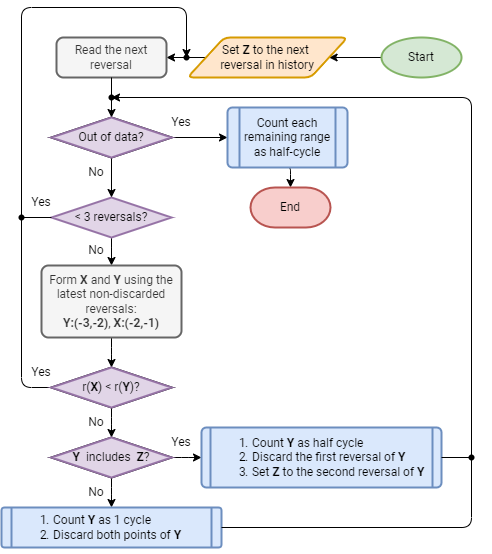

The diagram above was exported from draw.io. Its source (the exported page's mxGraphModel, read from the mxfile embedded in the PNG):
<mxGraphModel dx="1102" dy="737" grid="1" gridSize="10" guides="1" tooltips="1" connect="1" arrows="1" fold="1" page="1" pageScale="1" pageWidth="827" pageHeight="1169" math="0" shadow="0">
  <root>
    <mxCell id="0" />
    <mxCell id="1" parent="0" />
    <mxCell id="unzMAedNqWA7VDnTllVB-6" value="" style="edgeStyle=orthogonalEdgeStyle;rounded=0;orthogonalLoop=1;jettySize=auto;html=1;fontFamily=Roboto;fontSize=12;entryX=1;entryY=0.5;entryDx=0;entryDy=0;" parent="1" source="unzMAedNqWA7VDnTllVB-2" target="unzMAedNqWA7VDnTllVB-11" edge="1">
      <mxGeometry relative="1" as="geometry">
        <mxPoint x="160" y="160" as="targetPoint" />
      </mxGeometry>
    </mxCell>
    <mxCell id="unzMAedNqWA7VDnTllVB-2" value="&lt;font color=&quot;#000000&quot; style=&quot;font-size: 12px;&quot;&gt;Start&lt;/font&gt;" style="strokeWidth=2;html=1;shape=mxgraph.flowchart.start_1;whiteSpace=wrap;rounded=0;fontFamily=Roboto;fontSize=12;fillColor=#d5e8d4;strokeColor=#82b366;" parent="1" vertex="1">
      <mxGeometry x="430" y="240" width="80" height="40" as="geometry" />
    </mxCell>
    <mxCell id="unzMAedNqWA7VDnTllVB-10" value="" style="edgeStyle=orthogonalEdgeStyle;orthogonalLoop=1;jettySize=auto;html=1;fontFamily=Roboto;fontSize=12;startArrow=none;" parent="1" source="unzMAedNqWA7VDnTllVB-46" target="unzMAedNqWA7VDnTllVB-9" edge="1">
      <mxGeometry relative="1" as="geometry">
        <mxPoint x="160" y="280" as="sourcePoint" />
      </mxGeometry>
    </mxCell>
    <mxCell id="unzMAedNqWA7VDnTllVB-21" value="" style="edgeStyle=orthogonalEdgeStyle;orthogonalLoop=1;jettySize=auto;html=1;fontFamily=Roboto;fontSize=12;" parent="1" source="unzMAedNqWA7VDnTllVB-9" target="unzMAedNqWA7VDnTllVB-18" edge="1">
      <mxGeometry relative="1" as="geometry" />
    </mxCell>
    <mxCell id="unzMAedNqWA7VDnTllVB-9" value="Out of data?" style="rhombus;whiteSpace=wrap;html=1;rounded=0;strokeWidth=2;fontFamily=Roboto;fontSize=12;" parent="1" vertex="1">
      <mxGeometry x="100" y="320" width="120" height="40" as="geometry" />
    </mxCell>
    <mxCell id="unzMAedNqWA7VDnTllVB-79" style="edgeStyle=orthogonalEdgeStyle;jumpSize=3;orthogonalLoop=1;jettySize=auto;html=1;exitX=0;exitY=0.5;exitDx=0;exitDy=0;entryX=1;entryY=0.5;entryDx=0;entryDy=0;fontFamily=Roboto;fontSize=12;" parent="1" source="unzMAedNqWA7VDnTllVB-11" target="unzMAedNqWA7VDnTllVB-12" edge="1">
      <mxGeometry relative="1" as="geometry" />
    </mxCell>
    <mxCell id="unzMAedNqWA7VDnTllVB-11" value="Set &lt;b style=&quot;font-size: 12px;&quot;&gt;Z&lt;/b&gt;&amp;nbsp;to the next &lt;br style=&quot;font-size: 12px;&quot;&gt;reversal in history" style="shape=parallelogram;html=1;strokeWidth=2;perimeter=parallelogramPerimeter;whiteSpace=wrap;rounded=1;arcSize=12;size=0.23;fontFamily=Roboto;fontSize=12;fillColor=#ffe6cc;strokeColor=#d79b00;" parent="1" vertex="1">
      <mxGeometry x="236" y="240" width="160" height="40" as="geometry" />
    </mxCell>
    <mxCell id="unzMAedNqWA7VDnTllVB-12" value="Read the next reversal" style="rounded=1;whiteSpace=wrap;html=1;absoluteArcSize=1;arcSize=14;strokeWidth=2;fontFamily=Roboto;fontSize=12;fillColor=#f5f5f5;fontColor=#333333;strokeColor=#666666;" parent="1" vertex="1">
      <mxGeometry x="105" y="240" width="110" height="40" as="geometry" />
    </mxCell>
    <mxCell id="unzMAedNqWA7VDnTllVB-20" style="edgeStyle=orthogonalEdgeStyle;orthogonalLoop=1;jettySize=auto;html=1;exitX=0.5;exitY=1;exitDx=0;exitDy=0;entryX=0.5;entryY=0;entryDx=0;entryDy=0;entryPerimeter=0;fontFamily=Roboto;fontSize=12;" parent="1" source="unzMAedNqWA7VDnTllVB-18" target="unzMAedNqWA7VDnTllVB-19" edge="1">
      <mxGeometry relative="1" as="geometry" />
    </mxCell>
    <mxCell id="unzMAedNqWA7VDnTllVB-18" value="Count each remaining range as half-cycle" style="shape=process;whiteSpace=wrap;html=1;backgroundOutline=1;rounded=1;arcSize=8;strokeWidth=2;fontFamily=Roboto;fontSize=12;fillColor=#dae8fc;strokeColor=#6c8ebf;" parent="1" vertex="1">
      <mxGeometry x="276" y="310" width="120" height="60" as="geometry" />
    </mxCell>
    <mxCell id="unzMAedNqWA7VDnTllVB-19" value="End" style="strokeWidth=2;html=1;shape=mxgraph.flowchart.terminator;whiteSpace=wrap;fontFamily=Roboto;fontSize=12;fillColor=#f8cecc;strokeColor=#b85450;" parent="1" vertex="1">
      <mxGeometry x="299" y="390" width="80" height="40" as="geometry" />
    </mxCell>
    <mxCell id="unzMAedNqWA7VDnTllVB-22" value="Yes" style="text;html=1;strokeColor=none;fillColor=none;align=center;verticalAlign=middle;whiteSpace=wrap;rounded=0;fontFamily=Roboto;fontSize=12;" parent="1" vertex="1">
      <mxGeometry x="215" y="310" width="30" height="30" as="geometry" />
    </mxCell>
    <mxCell id="unzMAedNqWA7VDnTllVB-23" value="No" style="text;html=1;strokeColor=none;fillColor=none;align=center;verticalAlign=middle;whiteSpace=wrap;rounded=0;fontFamily=Roboto;fontSize=12;" parent="1" vertex="1">
      <mxGeometry x="130" y="360" width="30" height="30" as="geometry" />
    </mxCell>
    <mxCell id="unzMAedNqWA7VDnTllVB-62" value="" style="edgeStyle=orthogonalEdgeStyle;orthogonalLoop=1;jettySize=auto;html=1;fontFamily=Roboto;fontSize=12;" parent="1" source="unzMAedNqWA7VDnTllVB-24" target="unzMAedNqWA7VDnTllVB-60" edge="1">
      <mxGeometry relative="1" as="geometry" />
    </mxCell>
    <mxCell id="unzMAedNqWA7VDnTllVB-24" value="&amp;lt; 3 reversals?" style="strokeWidth=2;html=1;shape=mxgraph.flowchart.decision;whiteSpace=wrap;fontFamily=Roboto;fontSize=12;fillColor=#e1d5e7;strokeColor=#9673a6;" parent="1" vertex="1">
      <mxGeometry x="100" y="400" width="120" height="40" as="geometry" />
    </mxCell>
    <mxCell id="unzMAedNqWA7VDnTllVB-25" value="" style="endArrow=classic;html=1;fontFamily=Roboto;fontSize=12;entryX=0.5;entryY=0;entryDx=0;entryDy=0;entryPerimeter=0;exitX=0.5;exitY=1;exitDx=0;exitDy=0;" parent="1" source="unzMAedNqWA7VDnTllVB-9" target="unzMAedNqWA7VDnTllVB-24" edge="1">
      <mxGeometry width="50" height="50" relative="1" as="geometry">
        <mxPoint x="160" y="390" as="sourcePoint" />
        <mxPoint x="210" y="340" as="targetPoint" />
      </mxGeometry>
    </mxCell>
    <mxCell id="unzMAedNqWA7VDnTllVB-27" value="No" style="text;html=1;strokeColor=none;fillColor=none;align=center;verticalAlign=middle;whiteSpace=wrap;rounded=0;fontFamily=Roboto;fontSize=12;" parent="1" vertex="1">
      <mxGeometry x="130" y="438" width="30" height="30" as="geometry" />
    </mxCell>
    <mxCell id="unzMAedNqWA7VDnTllVB-31" value="" style="edgeStyle=orthogonalEdgeStyle;orthogonalLoop=1;jettySize=auto;html=1;fontFamily=Roboto;fontSize=12;" parent="1" source="unzMAedNqWA7VDnTllVB-28" target="unzMAedNqWA7VDnTllVB-30" edge="1">
      <mxGeometry relative="1" as="geometry" />
    </mxCell>
    <mxCell id="unzMAedNqWA7VDnTllVB-28" value="r(&lt;b style=&quot;font-size: 12px;&quot;&gt;X&lt;/b&gt;) &amp;lt; r(&lt;b style=&quot;font-size: 12px;&quot;&gt;Y&lt;/b&gt;)?" style="strokeWidth=2;html=1;shape=mxgraph.flowchart.decision;whiteSpace=wrap;fontFamily=Roboto;fontSize=12;" parent="1" vertex="1">
      <mxGeometry x="100" y="570" width="120" height="40" as="geometry" />
    </mxCell>
    <mxCell id="unzMAedNqWA7VDnTllVB-34" value="" style="edgeStyle=orthogonalEdgeStyle;orthogonalLoop=1;jettySize=auto;html=1;fontFamily=Roboto;fontSize=12;" parent="1" source="unzMAedNqWA7VDnTllVB-30" target="unzMAedNqWA7VDnTllVB-33" edge="1">
      <mxGeometry relative="1" as="geometry" />
    </mxCell>
    <mxCell id="unzMAedNqWA7VDnTllVB-36" value="" style="edgeStyle=orthogonalEdgeStyle;orthogonalLoop=1;jettySize=auto;html=1;fontFamily=Roboto;fontSize=12;" parent="1" source="unzMAedNqWA7VDnTllVB-30" target="unzMAedNqWA7VDnTllVB-35" edge="1">
      <mxGeometry relative="1" as="geometry" />
    </mxCell>
    <mxCell id="unzMAedNqWA7VDnTllVB-30" value="Y&amp;nbsp;&lt;span style=&quot;font-weight: normal; font-size: 12px;&quot;&gt;&amp;nbsp;includes&amp;nbsp;&lt;/span&gt;&amp;nbsp;Z&lt;span style=&quot;font-weight: normal; font-size: 12px;&quot;&gt;?&lt;/span&gt;" style="rhombus;whiteSpace=wrap;html=1;fontSize=12;fontFamily=Roboto;strokeWidth=2;fontStyle=1" parent="1" vertex="1">
      <mxGeometry x="100" y="640" width="120" height="40" as="geometry" />
    </mxCell>
    <mxCell id="unzMAedNqWA7VDnTllVB-32" value="No" style="text;html=1;strokeColor=none;fillColor=none;align=center;verticalAlign=middle;whiteSpace=wrap;rounded=0;fontFamily=Roboto;fontSize=12;" parent="1" vertex="1">
      <mxGeometry x="130" y="680" width="30" height="30" as="geometry" />
    </mxCell>
    <mxCell id="unzMAedNqWA7VDnTllVB-33" value="&lt;ol style=&quot;font-size: 12px;&quot;&gt;&lt;li style=&quot;font-size: 12px;&quot;&gt;&lt;span style=&quot;font-size: 12px;&quot;&gt;Count &lt;/span&gt;&lt;b style=&quot;font-size: 12px;&quot;&gt;Y&lt;/b&gt;&lt;span style=&quot;font-size: 12px;&quot;&gt;&amp;nbsp;as 1 cycle&lt;/span&gt;&lt;/li&gt;&lt;li style=&quot;font-size: 12px;&quot;&gt;&lt;span style=&quot;font-size: 12px;&quot;&gt;Discard both points of &lt;/span&gt;&lt;b style=&quot;font-size: 12px;&quot;&gt;Y&lt;/b&gt;&lt;/li&gt;&lt;/ol&gt;" style="shape=process;whiteSpace=wrap;html=1;backgroundOutline=1;rounded=1;arcSize=8;strokeWidth=2;fontFamily=Roboto;fontSize=12;spacing=2;align=left;size=0.045454545454545456;fillColor=#dae8fc;strokeColor=#6c8ebf;" parent="1" vertex="1">
      <mxGeometry x="50" y="710" width="220" height="40" as="geometry" />
    </mxCell>
    <mxCell id="unzMAedNqWA7VDnTllVB-35" value="&lt;ol style=&quot;font-size: 12px;&quot;&gt;&lt;li style=&quot;font-size: 12px;&quot;&gt;Count &lt;b style=&quot;font-size: 12px;&quot;&gt;Y&lt;/b&gt;&amp;nbsp;as half cycle&lt;/li&gt;&lt;li style=&quot;font-size: 12px;&quot;&gt;Discard the first reversal of &lt;b style=&quot;font-size: 12px;&quot;&gt;Y&lt;/b&gt;&lt;/li&gt;&lt;li style=&quot;font-size: 12px;&quot;&gt;Set &lt;b style=&quot;font-size: 12px;&quot;&gt;Z&lt;/b&gt;&amp;nbsp;to the second reversal of &lt;b style=&quot;font-size: 12px;&quot;&gt;Y&lt;/b&gt;&lt;/li&gt;&lt;/ol&gt;" style="shape=process;whiteSpace=wrap;html=1;backgroundOutline=1;rounded=1;arcSize=8;strokeWidth=2;fontFamily=Roboto;fontSize=12;size=0.03703703703703746;align=left;fillColor=#dae8fc;strokeColor=#6c8ebf;" parent="1" vertex="1">
      <mxGeometry x="250" y="630" width="240" height="60" as="geometry" />
    </mxCell>
    <mxCell id="unzMAedNqWA7VDnTllVB-37" value="Yes" style="text;html=1;strokeColor=none;fillColor=none;align=center;verticalAlign=middle;whiteSpace=wrap;rounded=0;fontFamily=Roboto;fontSize=12;" parent="1" vertex="1">
      <mxGeometry x="215" y="630" width="30" height="30" as="geometry" />
    </mxCell>
    <mxCell id="unzMAedNqWA7VDnTllVB-38" value="Yes" style="text;html=1;strokeColor=none;fillColor=none;align=center;verticalAlign=middle;whiteSpace=wrap;rounded=0;fontFamily=Roboto;fontSize=12;" parent="1" vertex="1">
      <mxGeometry x="75" y="560" width="30" height="30" as="geometry" />
    </mxCell>
    <mxCell id="unzMAedNqWA7VDnTllVB-46" value="" style="shape=waypoint;sketch=0;fillStyle=solid;size=6;pointerEvents=1;points=[];fillColor=none;resizable=0;rotatable=0;perimeter=centerPerimeter;snapToPoint=1;fontFamily=Roboto;fontSize=12;" parent="1" vertex="1">
      <mxGeometry x="140" y="280" width="40" height="40" as="geometry" />
    </mxCell>
    <mxCell id="unzMAedNqWA7VDnTllVB-47" value="" style="edgeStyle=orthogonalEdgeStyle;orthogonalLoop=1;jettySize=auto;html=1;fontFamily=Roboto;fontSize=12;endArrow=none;exitX=0.5;exitY=1;exitDx=0;exitDy=0;" parent="1" source="unzMAedNqWA7VDnTllVB-12" target="unzMAedNqWA7VDnTllVB-46" edge="1">
      <mxGeometry relative="1" as="geometry">
        <mxPoint x="160" y="300" as="sourcePoint" />
        <mxPoint x="160" y="330" as="targetPoint" />
      </mxGeometry>
    </mxCell>
    <mxCell id="unzMAedNqWA7VDnTllVB-50" value="" style="edgeStyle=elbowEdgeStyle;elbow=horizontal;endArrow=classic;html=1;fontFamily=Roboto;fontSize=12;startArrow=none;" parent="1" source="unzMAedNqWA7VDnTllVB-39" target="unzMAedNqWA7VDnTllVB-71" edge="1">
      <mxGeometry width="50" height="50" relative="1" as="geometry">
        <mxPoint x="110" y="590" as="sourcePoint" />
        <mxPoint x="230" y="200" as="targetPoint" />
        <Array as="points">
          <mxPoint x="70" y="210" />
          <mxPoint x="70" y="410" />
        </Array>
      </mxGeometry>
    </mxCell>
    <mxCell id="unzMAedNqWA7VDnTllVB-51" value="" style="line;strokeWidth=1;html=1;fontFamily=Roboto;fontSize=12;" parent="1" vertex="1">
      <mxGeometry x="70" y="415" width="30" height="10" as="geometry" />
    </mxCell>
    <mxCell id="unzMAedNqWA7VDnTllVB-52" value="" style="edgeStyle=elbowEdgeStyle;elbow=horizontal;endArrow=classic;html=1;fontFamily=Roboto;fontSize=12;exitX=1;exitY=0.5;exitDx=0;exitDy=0;entryX=0.6;entryY=0.975;entryDx=0;entryDy=0;entryPerimeter=0;" parent="1" source="unzMAedNqWA7VDnTllVB-33" target="unzMAedNqWA7VDnTllVB-46" edge="1">
      <mxGeometry width="50" height="50" relative="1" as="geometry">
        <mxPoint x="120" y="580" as="sourcePoint" />
        <mxPoint x="170" y="210" as="targetPoint" />
        <Array as="points">
          <mxPoint x="520" y="540" />
        </Array>
      </mxGeometry>
    </mxCell>
    <mxCell id="unzMAedNqWA7VDnTllVB-53" value="" style="line;strokeWidth=1;html=1;fontFamily=Roboto;fontSize=12;" parent="1" vertex="1">
      <mxGeometry x="490" y="655" width="30" height="10" as="geometry" />
    </mxCell>
    <mxCell id="unzMAedNqWA7VDnTllVB-56" value="No" style="text;html=1;strokeColor=none;fillColor=none;align=center;verticalAlign=middle;whiteSpace=wrap;rounded=0;fontFamily=Roboto;fontSize=12;" parent="1" vertex="1">
      <mxGeometry x="130" y="610" width="30" height="30" as="geometry" />
    </mxCell>
    <mxCell id="unzMAedNqWA7VDnTllVB-57" value="Yes" style="text;html=1;strokeColor=none;fillColor=none;align=center;verticalAlign=middle;whiteSpace=wrap;rounded=0;fontFamily=Roboto;fontSize=12;" parent="1" vertex="1">
      <mxGeometry x="75" y="390" width="30" height="30" as="geometry" />
    </mxCell>
    <mxCell id="unzMAedNqWA7VDnTllVB-59" value="" style="shape=waypoint;sketch=0;fillStyle=solid;size=6;pointerEvents=1;points=[];fillColor=none;resizable=0;rotatable=0;perimeter=centerPerimeter;snapToPoint=1;fontFamily=Roboto;fontSize=12;strokeWidth=1;" parent="1" vertex="1">
      <mxGeometry x="500" y="640" width="40" height="40" as="geometry" />
    </mxCell>
    <mxCell id="unzMAedNqWA7VDnTllVB-64" style="edgeStyle=orthogonalEdgeStyle;orthogonalLoop=1;jettySize=auto;html=1;entryX=0.5;entryY=0;entryDx=0;entryDy=0;entryPerimeter=0;fontFamily=Roboto;fontSize=12;" parent="1" source="unzMAedNqWA7VDnTllVB-60" target="unzMAedNqWA7VDnTllVB-28" edge="1">
      <mxGeometry relative="1" as="geometry" />
    </mxCell>
    <mxCell id="unzMAedNqWA7VDnTllVB-60" value="Form &lt;b style=&quot;font-size: 12px;&quot;&gt;X &lt;/b&gt;and &lt;b style=&quot;font-size: 12px;&quot;&gt;Y&lt;/b&gt;&amp;nbsp;using the latest non-discarded reversals:&lt;br style=&quot;font-size: 12px;&quot;&gt;&lt;b style=&quot;font-size: 12px;&quot;&gt;Y:(-3,-2)&lt;/b&gt;, &lt;b style=&quot;font-size: 12px;&quot;&gt;X:(-2,-1)&lt;/b&gt;" style="rounded=1;whiteSpace=wrap;html=1;absoluteArcSize=1;arcSize=14;strokeWidth=2;fontFamily=Roboto;fontSize=12;fillColor=#f5f5f5;fontColor=#333333;strokeColor=#666666;" parent="1" vertex="1">
      <mxGeometry x="90" y="468" width="140" height="72" as="geometry" />
    </mxCell>
    <mxCell id="unzMAedNqWA7VDnTllVB-71" value="" style="shape=waypoint;sketch=0;fillStyle=solid;size=6;pointerEvents=1;points=[];fillColor=none;resizable=0;rotatable=0;perimeter=centerPerimeter;snapToPoint=1;fontFamily=Roboto;fontSize=12;" parent="1" vertex="1">
      <mxGeometry x="215" y="240" width="40" height="40" as="geometry" />
    </mxCell>
    <mxCell id="unzMAedNqWA7VDnTllVB-39" value="" style="shape=waypoint;sketch=0;fillStyle=solid;size=6;pointerEvents=1;points=[];fillColor=none;resizable=0;rotatable=0;perimeter=centerPerimeter;snapToPoint=1;fontFamily=Roboto;fontSize=12;" parent="1" vertex="1">
      <mxGeometry x="50" y="400" width="40" height="40" as="geometry" />
    </mxCell>
    <mxCell id="unzMAedNqWA7VDnTllVB-72" value="" style="edgeStyle=elbowEdgeStyle;elbow=horizontal;endArrow=none;html=1;fontFamily=Roboto;fontSize=12;entryDx=0;entryDy=0;entryPerimeter=0;" parent="1" source="unzMAedNqWA7VDnTllVB-28" target="unzMAedNqWA7VDnTllVB-39" edge="1">
      <mxGeometry width="50" height="50" relative="1" as="geometry">
        <mxPoint x="100" y="605" as="sourcePoint" />
        <mxPoint x="160" y="220" as="targetPoint" />
        <Array as="points">
          <mxPoint x="70" y="440" />
        </Array>
      </mxGeometry>
    </mxCell>
    <mxCell id="T5IEYbmpI2eaOFD1p5LV-1" value="Out of data?" style="rhombus;whiteSpace=wrap;html=1;rounded=0;strokeWidth=2;fontFamily=Roboto;fontSize=12;fillColor=#e1d5e7;strokeColor=#9673a6;" parent="1" vertex="1">
      <mxGeometry x="100" y="320" width="120" height="40" as="geometry" />
    </mxCell>
    <mxCell id="T5IEYbmpI2eaOFD1p5LV-2" value="r(&lt;b style=&quot;font-size: 12px;&quot;&gt;X&lt;/b&gt;) &amp;lt; r(&lt;b style=&quot;font-size: 12px;&quot;&gt;Y&lt;/b&gt;)?" style="strokeWidth=2;html=1;shape=mxgraph.flowchart.decision;whiteSpace=wrap;fontFamily=Roboto;fontSize=12;fillColor=#e1d5e7;strokeColor=#9673a6;" parent="1" vertex="1">
      <mxGeometry x="100" y="570" width="120" height="40" as="geometry" />
    </mxCell>
    <mxCell id="T5IEYbmpI2eaOFD1p5LV-3" value="Y&amp;nbsp;&lt;span style=&quot;font-weight: normal; font-size: 12px;&quot;&gt;&amp;nbsp;includes&amp;nbsp;&lt;/span&gt;&amp;nbsp;Z&lt;span style=&quot;font-weight: normal; font-size: 12px;&quot;&gt;?&lt;/span&gt;" style="rhombus;whiteSpace=wrap;html=1;fontSize=12;fontFamily=Roboto;strokeWidth=2;fontStyle=1;fillColor=#e1d5e7;strokeColor=#9673a6;" parent="1" vertex="1">
      <mxGeometry x="100" y="640" width="120" height="40" as="geometry" />
    </mxCell>
  </root>
</mxGraphModel>